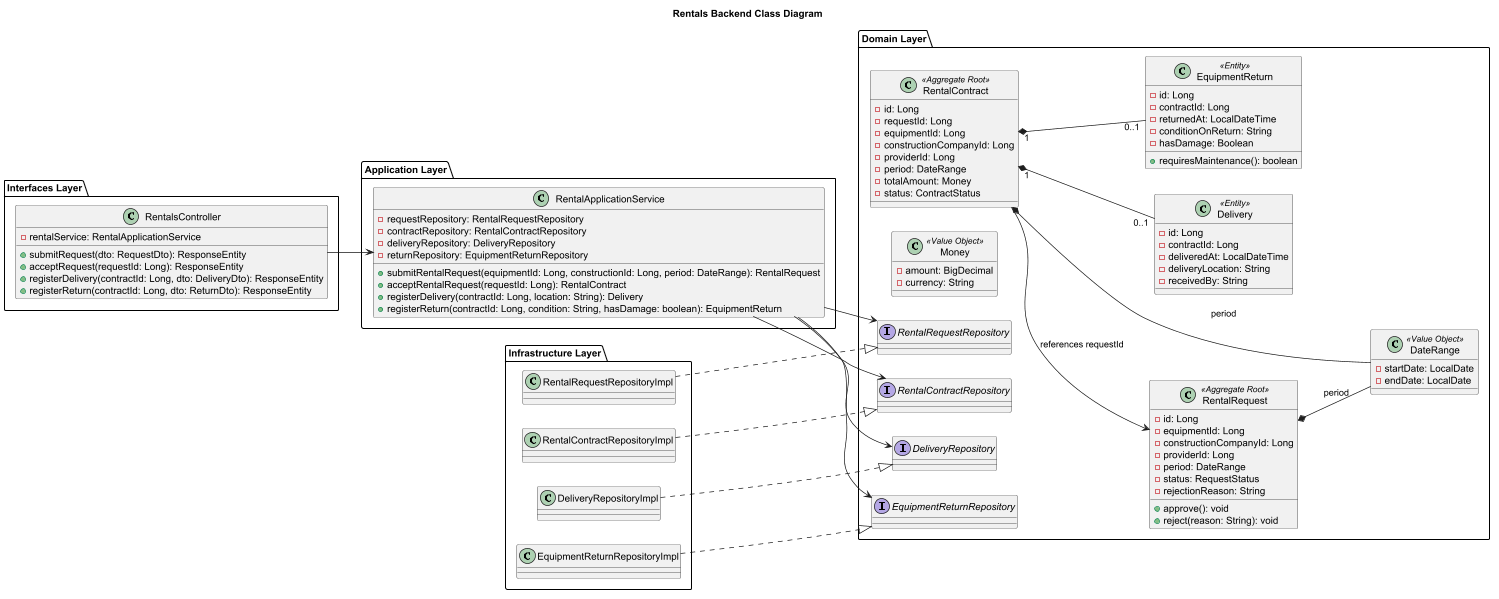

The diagram above was rendered by PlantUML. Its source (embedded in the PNG):
@startuml
title Rentals Backend Class Diagram

left to right direction
skinparam classAttributeIconSize 10

package "Interfaces Layer" {
  class RentalsController {
    - rentalService: RentalApplicationService
    + submitRequest(dto: RequestDto): ResponseEntity
    + acceptRequest(requestId: Long): ResponseEntity
    + registerDelivery(contractId: Long, dto: DeliveryDto): ResponseEntity
    + registerReturn(contractId: Long, dto: ReturnDto): ResponseEntity
  }
}

package "Application Layer" {
  class RentalApplicationService {
    - requestRepository: RentalRequestRepository
    - contractRepository: RentalContractRepository
    - deliveryRepository: DeliveryRepository
    - returnRepository: EquipmentReturnRepository
    + submitRentalRequest(equipmentId: Long, constructionId: Long, period: DateRange): RentalRequest
    + acceptRentalRequest(requestId: Long): RentalContract
    + registerDelivery(contractId: Long, location: String): Delivery
    + registerReturn(contractId: Long, condition: String, hasDamage: boolean): EquipmentReturn
  }
}

package "Domain Layer" {
  class RentalRequest <<Aggregate Root>> {
    - id: Long
    - equipmentId: Long
    - constructionCompanyId: Long
    - providerId: Long
    - period: DateRange
    - status: RequestStatus
    - rejectionReason: String
    + approve(): void
    + reject(reason: String): void
  }

  class RentalContract <<Aggregate Root>> {
    - id: Long
    - requestId: Long
    - equipmentId: Long
    - constructionCompanyId: Long
    - providerId: Long
    - period: DateRange
    - totalAmount: Money
    - status: ContractStatus
  }

  class DateRange <<Value Object>> {
    - startDate: LocalDate
    - endDate: LocalDate
  }

  class Money <<Value Object>> {
    - amount: BigDecimal
    - currency: String
  }

  class Delivery <<Entity>> {
    - id: Long
    - contractId: Long
    - deliveredAt: LocalDateTime
    - deliveryLocation: String
    - receivedBy: String
  }

  class EquipmentReturn <<Entity>> {
    - id: Long
    - contractId: Long
    - returnedAt: LocalDateTime
    - conditionOnReturn: String
    - hasDamage: Boolean
    + requiresMaintenance(): boolean
  }

  interface RentalRequestRepository
  interface RentalContractRepository
  interface DeliveryRepository
  interface EquipmentReturnRepository
}

package "Infrastructure Layer" {
  class RentalRequestRepositoryImpl
  class RentalContractRepositoryImpl
  class DeliveryRepositoryImpl
  class EquipmentReturnRepositoryImpl
}

RentalsController --> RentalApplicationService

RentalApplicationService --> RentalRequestRepository
RentalApplicationService --> RentalContractRepository
RentalApplicationService --> DeliveryRepository
RentalApplicationService --> EquipmentReturnRepository

RentalRequestRepositoryImpl ..|> RentalRequestRepository
RentalContractRepositoryImpl ..|> RentalContractRepository
DeliveryRepositoryImpl ..|> DeliveryRepository
EquipmentReturnRepositoryImpl ..|> EquipmentReturnRepository

RentalRequest *-- DateRange : period
RentalContract *-- DateRange : period
RentalContract --> RentalRequest : references requestId
RentalContract "1" *-- "0..1" Delivery
RentalContract "1" *-- "0..1" EquipmentReturn

@enduml